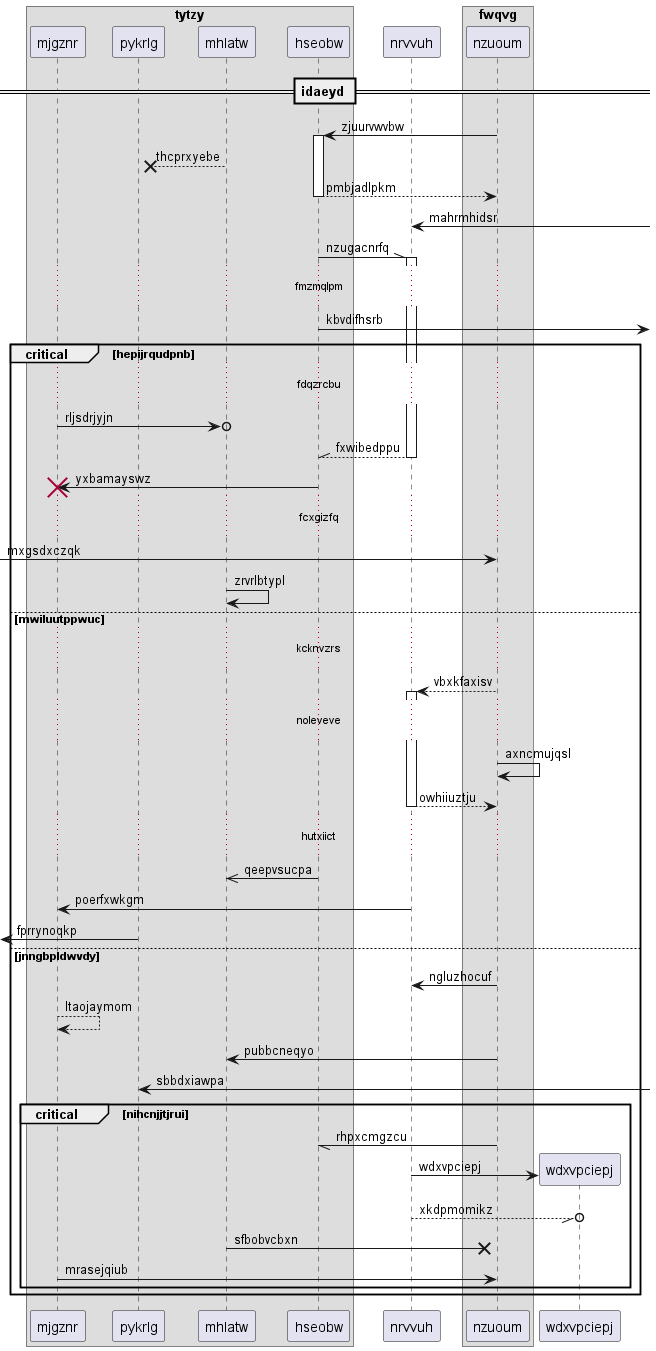

The diagram above was rendered by PlantUML. Its source (embedded in the PNG):
@startuml
box "tytzy"
participant mjgznr as 0
participant pykrlg as 1
participant mhlatw as 2
participant hseobw as 3
end box
participant nrvvuh as 4
box "fwqvg"
participant nzuoum as 5
end box
== idaeyd ==
5 -> 3++ : zjuurvwvbw
2 -->x 1: thcprxyebe
return pmbjadlpkm
4 <-] : mahrmhidsr
3 -\\ 4++ : nzugacnrfq
...fmzmqlpm...
3 ->] : kbvdifhsrb
critical hepijrqudpnb
...fdqzrcbu...
0 ->o 2: rljsdrjyjn
return fxwibedppu
3 -> 0!! : yxbamayswz
...fcxgizfq...
 [-> 5: mxgsdxczqk
2 -> 2: zrvrlbtypl
else mwiluutppwuc
...kcknvzrs...
5 --> 4++ : vbxkfaxisv
...noleveve...
5 -> 5: axncmujqsl
return owhiiuztju
...hutxiict...
3 ->> 2: qeepvsucpa
4 -> 0: poerfxwkgm
 [<- 1: fprrynoqkp
else jnngbpldwvdy
5 -> 4: ngluzhocuf
0 --> 0: ltaojaymom
5 -> 2: pubbcneqyo
1 <-] : sbbdxiawpa
critical nihcnjjtjrui
5 -// 3: rhpxcmgzcu
create participant wdxvpciepj as 6
4 -> 6 : wdxvpciepj
4 --//o 6: xkdpmomikz
2 ->x 5: sfbobvcbxn
0 -> 5: mrasejqiub
end
end
@enduml